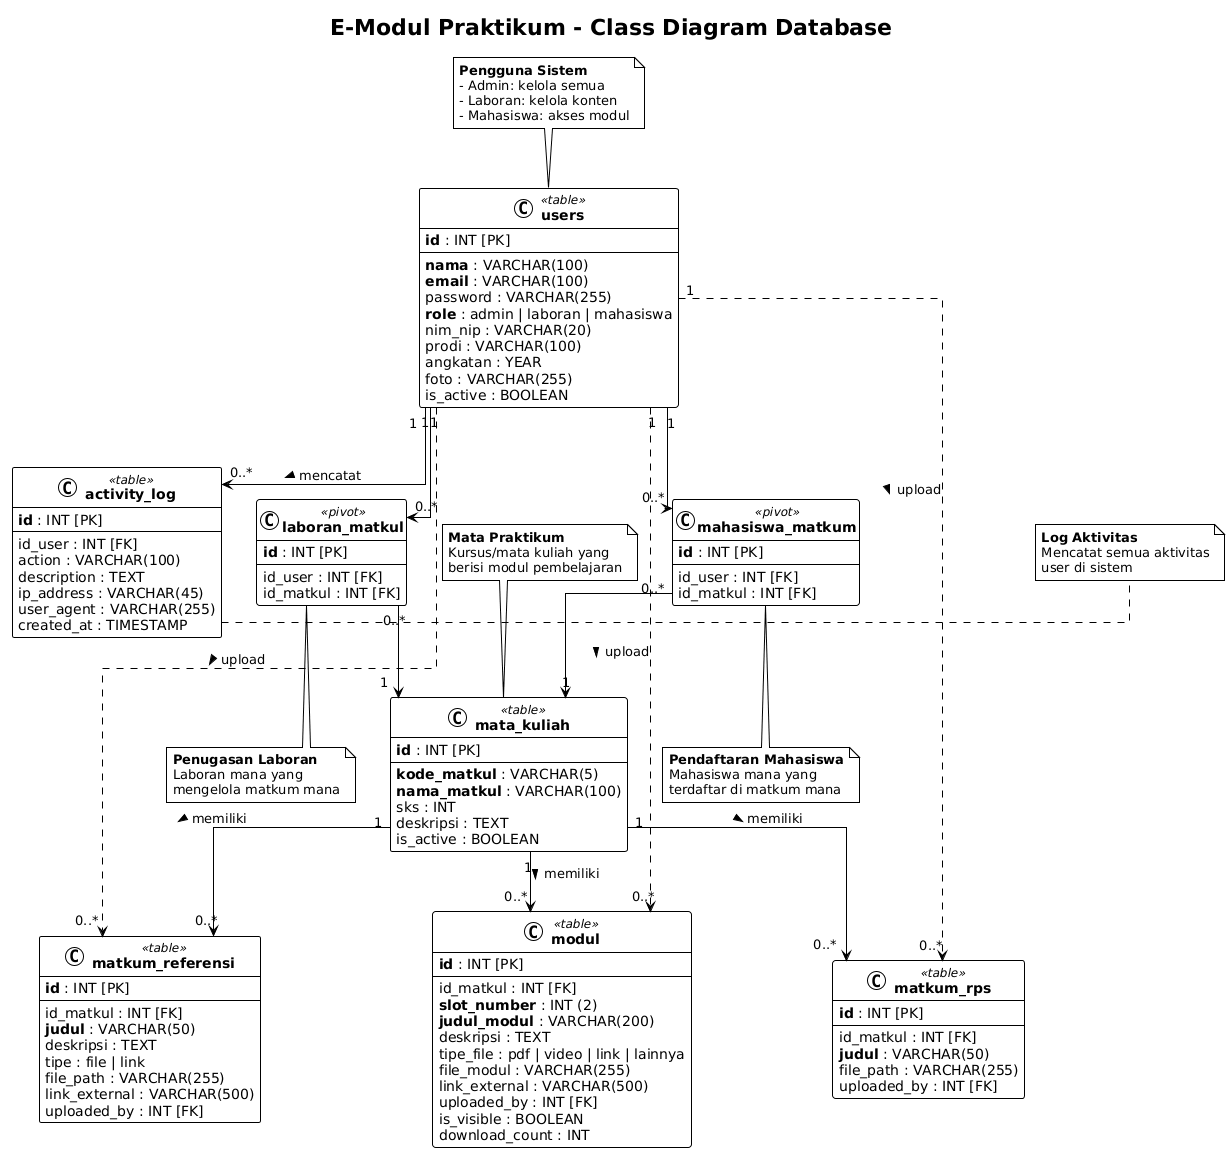

The diagram above was rendered by PlantUML. Its source (embedded in the PNG):
@startuml
!theme plain
skinparam linetype ortho
skinparam classAttributeIconSize 0
skinparam classFontSize 14
skinparam classFontStyle bold

title E-Modul Praktikum - Class Diagram Database

' ==========================================
' USERS - Tabel Pengguna
' ==========================================
class users <<table>> {
    <b>id</b> : INT [PK]
    --
    <b>nama</b> : VARCHAR(100)
    <b>email</b> : VARCHAR(100)
    password : VARCHAR(255)
    <b>role</b> : admin | laboran | mahasiswa
    nim_nip : VARCHAR(20)
    prodi : VARCHAR(100)
    angkatan : YEAR
    foto : VARCHAR(255)
    is_active : BOOLEAN
}

note top of users
  <b>Pengguna Sistem</b>
  - Admin: kelola semua
  - Laboran: kelola konten
  - Mahasiswa: akses modul
end note

' ==========================================
' MATA KULIAH - Tabel Mata Praktikum
' ==========================================
class mata_kuliah <<table>> {
    <b>id</b> : INT [PK]
    --
    <b>kode_matkul</b> : VARCHAR(5)
    <b>nama_matkul</b> : VARCHAR(100)
    sks : INT
    deskripsi : TEXT
    is_active : BOOLEAN
}

note top of mata_kuliah
  <b>Mata Praktikum</b>
  Kursus/mata kuliah yang
  berisi modul pembelajaran
end note

' ==========================================
' KONTEN - Modul, RPS, Referensi
' ==========================================
class modul <<table>> {
    <b>id</b> : INT [PK]
    --
    id_matkul : INT [FK]
    <b>slot_number</b> : INT (2)
    <b>judul_modul</b> : VARCHAR(200)
    deskripsi : TEXT
    tipe_file : pdf | video | link | lainnya
    file_modul : VARCHAR(255)
    link_external : VARCHAR(500)
    uploaded_by : INT [FK]
    is_visible : BOOLEAN
    download_count : INT
}

class matkum_rps <<table>> {
    <b>id</b> : INT [PK]
    --
    id_matkul : INT [FK]
    <b>judul</b> : VARCHAR(50)
    file_path : VARCHAR(255)
    uploaded_by : INT [FK]
}

class matkum_referensi <<table>> {
    <b>id</b> : INT [PK]
    --
    id_matkul : INT [FK]
    <b>judul</b> : VARCHAR(50)
    deskripsi : TEXT
    tipe : file | link
    file_path : VARCHAR(255)
    link_external : VARCHAR(500)
    uploaded_by : INT [FK]
}

' ==========================================
' TABEL PIVOT (Many-to-Many)
' ==========================================
class laboran_matkul <<pivot>> {
    <b>id</b> : INT [PK]
    --
    id_user : INT [FK]
    id_matkul : INT [FK]
}

class mahasiswa_matkum <<pivot>> {
    <b>id</b> : INT [PK]
    --
    id_user : INT [FK]
    id_matkul : INT [FK]
}

note bottom of laboran_matkul
  <b>Penugasan Laboran</b>
  Laboran mana yang
  mengelola matkum mana
end note

note bottom of mahasiswa_matkum
  <b>Pendaftaran Mahasiswa</b>
  Mahasiswa mana yang
  terdaftar di matkum mana
end note

' ==========================================
' ACTIVITY LOG
' ==========================================
class activity_log <<table>> {
    <b>id</b> : INT [PK]
    --
    id_user : INT [FK]
    action : VARCHAR(100)
    description : TEXT
    ip_address : VARCHAR(45)
    user_agent : VARCHAR(255)
    created_at : TIMESTAMP
}

note right of activity_log
  <b>Log Aktivitas</b>
  Mencatat semua aktivitas
  user di sistem
end note

' ==========================================
' RELASI
' ==========================================

' Mata Kuliah memiliki banyak konten
mata_kuliah "1" --> "0..*" modul : memiliki >
mata_kuliah "1" --> "0..*" matkum_rps : memiliki >
mata_kuliah "1" --> "0..*" matkum_referensi : memiliki >

' User mengupload konten
users "1" ..> "0..*" modul : upload >
users "1" ..> "0..*" matkum_rps : upload >
users "1" ..> "0..*" matkum_referensi : upload >

' Relasi Many-to-Many melalui pivot
users "1" --> "0..*" laboran_matkul
laboran_matkul "0..*" --> "1" mata_kuliah

users "1" --> "0..*" mahasiswa_matkum  
mahasiswa_matkum "0..*" --> "1" mata_kuliah

' Activity log
users "1" --> "0..*" activity_log : mencatat >
@enduml